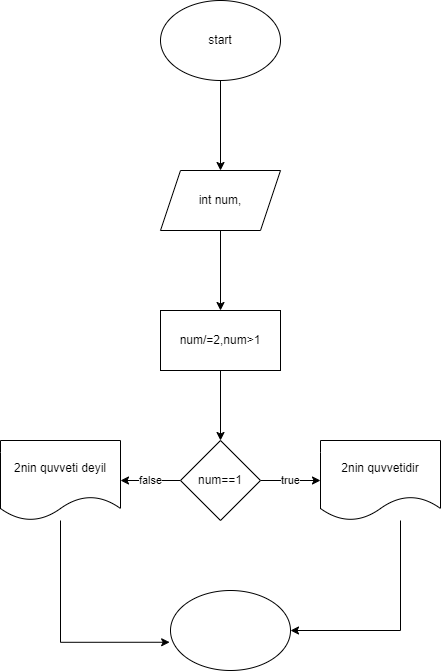

The diagram above was exported from draw.io. Its source (the exported page's mxGraphModel, read from the mxfile embedded in the PNG):
<mxGraphModel dx="1050" dy="565" grid="1" gridSize="10" guides="1" tooltips="1" connect="1" arrows="1" fold="1" page="1" pageScale="1" pageWidth="850" pageHeight="1100" math="0" shadow="0">
  <root>
    <mxCell id="0" />
    <mxCell id="1" parent="0" />
    <mxCell id="AtGkdyJ_QIL0bKP3A-hP-3" value="" style="edgeStyle=orthogonalEdgeStyle;rounded=0;orthogonalLoop=1;jettySize=auto;html=1;" parent="1" source="AtGkdyJ_QIL0bKP3A-hP-1" target="AtGkdyJ_QIL0bKP3A-hP-2" edge="1">
      <mxGeometry relative="1" as="geometry" />
    </mxCell>
    <mxCell id="AtGkdyJ_QIL0bKP3A-hP-1" value="start" style="ellipse;whiteSpace=wrap;html=1;" parent="1" vertex="1">
      <mxGeometry x="340" y="40" width="120" height="80" as="geometry" />
    </mxCell>
    <mxCell id="AtGkdyJ_QIL0bKP3A-hP-5" value="" style="edgeStyle=orthogonalEdgeStyle;rounded=0;orthogonalLoop=1;jettySize=auto;html=1;" parent="1" source="AtGkdyJ_QIL0bKP3A-hP-2" target="AtGkdyJ_QIL0bKP3A-hP-4" edge="1">
      <mxGeometry relative="1" as="geometry" />
    </mxCell>
    <mxCell id="AtGkdyJ_QIL0bKP3A-hP-2" value="int num," style="shape=parallelogram;perimeter=parallelogramPerimeter;whiteSpace=wrap;html=1;fixedSize=1;" parent="1" vertex="1">
      <mxGeometry x="340" y="210" width="120" height="60" as="geometry" />
    </mxCell>
    <mxCell id="AtGkdyJ_QIL0bKP3A-hP-7" value="" style="edgeStyle=orthogonalEdgeStyle;rounded=0;orthogonalLoop=1;jettySize=auto;html=1;" parent="1" source="AtGkdyJ_QIL0bKP3A-hP-4" target="AtGkdyJ_QIL0bKP3A-hP-6" edge="1">
      <mxGeometry relative="1" as="geometry" />
    </mxCell>
    <mxCell id="AtGkdyJ_QIL0bKP3A-hP-4" value="num/=2,num&amp;gt;1" style="whiteSpace=wrap;html=1;" parent="1" vertex="1">
      <mxGeometry x="340" y="350" width="120" height="60" as="geometry" />
    </mxCell>
    <mxCell id="AtGkdyJ_QIL0bKP3A-hP-9" value="true" style="edgeStyle=orthogonalEdgeStyle;rounded=0;orthogonalLoop=1;jettySize=auto;html=1;" parent="1" source="AtGkdyJ_QIL0bKP3A-hP-6" target="AtGkdyJ_QIL0bKP3A-hP-8" edge="1">
      <mxGeometry relative="1" as="geometry" />
    </mxCell>
    <mxCell id="AtGkdyJ_QIL0bKP3A-hP-11" value="false" style="edgeStyle=orthogonalEdgeStyle;rounded=0;orthogonalLoop=1;jettySize=auto;html=1;" parent="1" source="AtGkdyJ_QIL0bKP3A-hP-6" target="AtGkdyJ_QIL0bKP3A-hP-10" edge="1">
      <mxGeometry relative="1" as="geometry" />
    </mxCell>
    <mxCell id="AtGkdyJ_QIL0bKP3A-hP-6" value="num==1" style="rhombus;whiteSpace=wrap;html=1;" parent="1" vertex="1">
      <mxGeometry x="360" y="480" width="80" height="80" as="geometry" />
    </mxCell>
    <mxCell id="AtGkdyJ_QIL0bKP3A-hP-15" style="edgeStyle=orthogonalEdgeStyle;rounded=0;orthogonalLoop=1;jettySize=auto;html=1;entryX=1;entryY=0.5;entryDx=0;entryDy=0;" parent="1" source="AtGkdyJ_QIL0bKP3A-hP-8" target="AtGkdyJ_QIL0bKP3A-hP-12" edge="1">
      <mxGeometry relative="1" as="geometry">
        <Array as="points">
          <mxPoint x="580" y="670" />
        </Array>
      </mxGeometry>
    </mxCell>
    <mxCell id="AtGkdyJ_QIL0bKP3A-hP-8" value="2nin quvvetidir" style="shape=document;whiteSpace=wrap;html=1;boundedLbl=1;" parent="1" vertex="1">
      <mxGeometry x="500" y="480" width="120" height="80" as="geometry" />
    </mxCell>
    <mxCell id="AtGkdyJ_QIL0bKP3A-hP-10" value="2nin quvveti deyil" style="shape=document;whiteSpace=wrap;html=1;boundedLbl=1;" parent="1" vertex="1">
      <mxGeometry x="180" y="480" width="120" height="80" as="geometry" />
    </mxCell>
    <mxCell id="AtGkdyJ_QIL0bKP3A-hP-12" value="" style="ellipse;whiteSpace=wrap;html=1;" parent="1" vertex="1">
      <mxGeometry x="350" y="630" width="120" height="80" as="geometry" />
    </mxCell>
    <mxCell id="AtGkdyJ_QIL0bKP3A-hP-13" style="edgeStyle=orthogonalEdgeStyle;rounded=0;orthogonalLoop=1;jettySize=auto;html=1;entryX=-0.007;entryY=0.647;entryDx=0;entryDy=0;entryPerimeter=0;" parent="1" source="AtGkdyJ_QIL0bKP3A-hP-10" target="AtGkdyJ_QIL0bKP3A-hP-12" edge="1">
      <mxGeometry relative="1" as="geometry">
        <Array as="points">
          <mxPoint x="240" y="682" />
        </Array>
      </mxGeometry>
    </mxCell>
  </root>
</mxGraphModel>